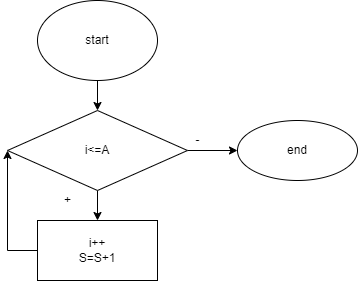

The diagram above was exported from draw.io. Its source (the exported page's mxGraphModel, read from the mxfile embedded in the PNG):
<mxGraphModel dx="868" dy="453" grid="1" gridSize="10" guides="1" tooltips="1" connect="1" arrows="1" fold="1" page="1" pageScale="1" pageWidth="827" pageHeight="1169" math="0" shadow="0">
  <root>
    <mxCell id="0" />
    <mxCell id="1" parent="0" />
    <mxCell id="q5Hgxa_FsVSNs6akeJLz-3" value="" style="edgeStyle=orthogonalEdgeStyle;rounded=0;orthogonalLoop=1;jettySize=auto;html=1;" edge="1" parent="1" source="q5Hgxa_FsVSNs6akeJLz-1" target="q5Hgxa_FsVSNs6akeJLz-2">
      <mxGeometry relative="1" as="geometry" />
    </mxCell>
    <mxCell id="q5Hgxa_FsVSNs6akeJLz-1" value="start" style="ellipse;whiteSpace=wrap;html=1;" vertex="1" parent="1">
      <mxGeometry x="330" y="30" width="120" height="80" as="geometry" />
    </mxCell>
    <mxCell id="q5Hgxa_FsVSNs6akeJLz-5" value="" style="edgeStyle=orthogonalEdgeStyle;rounded=0;orthogonalLoop=1;jettySize=auto;html=1;" edge="1" parent="1" source="q5Hgxa_FsVSNs6akeJLz-2" target="q5Hgxa_FsVSNs6akeJLz-4">
      <mxGeometry relative="1" as="geometry" />
    </mxCell>
    <mxCell id="q5Hgxa_FsVSNs6akeJLz-10" value="" style="edgeStyle=orthogonalEdgeStyle;rounded=0;orthogonalLoop=1;jettySize=auto;html=1;" edge="1" parent="1" source="q5Hgxa_FsVSNs6akeJLz-2" target="q5Hgxa_FsVSNs6akeJLz-9">
      <mxGeometry relative="1" as="geometry" />
    </mxCell>
    <mxCell id="q5Hgxa_FsVSNs6akeJLz-2" value="i&amp;lt;=A" style="rhombus;whiteSpace=wrap;html=1;" vertex="1" parent="1">
      <mxGeometry x="300" y="140" width="180" height="80" as="geometry" />
    </mxCell>
    <mxCell id="q5Hgxa_FsVSNs6akeJLz-4" value="i++&lt;br&gt;S=S+1" style="whiteSpace=wrap;html=1;" vertex="1" parent="1">
      <mxGeometry x="330" y="250" width="120" height="60" as="geometry" />
    </mxCell>
    <mxCell id="q5Hgxa_FsVSNs6akeJLz-7" value="+" style="text;html=1;align=center;verticalAlign=middle;resizable=0;points=[];autosize=1;strokeColor=none;fillColor=none;" vertex="1" parent="1">
      <mxGeometry x="350" y="220" width="20" height="20" as="geometry" />
    </mxCell>
    <mxCell id="q5Hgxa_FsVSNs6akeJLz-8" value="" style="endArrow=classic;html=1;rounded=0;entryX=0;entryY=0.5;entryDx=0;entryDy=0;exitX=0;exitY=0.5;exitDx=0;exitDy=0;" edge="1" parent="1" source="q5Hgxa_FsVSNs6akeJLz-4" target="q5Hgxa_FsVSNs6akeJLz-2">
      <mxGeometry width="50" height="50" relative="1" as="geometry">
        <mxPoint x="390" y="250" as="sourcePoint" />
        <mxPoint x="440" y="200" as="targetPoint" />
        <Array as="points">
          <mxPoint x="300" y="280" />
        </Array>
      </mxGeometry>
    </mxCell>
    <mxCell id="q5Hgxa_FsVSNs6akeJLz-9" value="end" style="ellipse;whiteSpace=wrap;html=1;" vertex="1" parent="1">
      <mxGeometry x="530" y="150" width="120" height="60" as="geometry" />
    </mxCell>
    <mxCell id="q5Hgxa_FsVSNs6akeJLz-11" value="-" style="text;html=1;align=center;verticalAlign=middle;resizable=0;points=[];autosize=1;strokeColor=none;fillColor=none;" vertex="1" parent="1">
      <mxGeometry x="480" y="160" width="20" height="20" as="geometry" />
    </mxCell>
  </root>
</mxGraphModel>